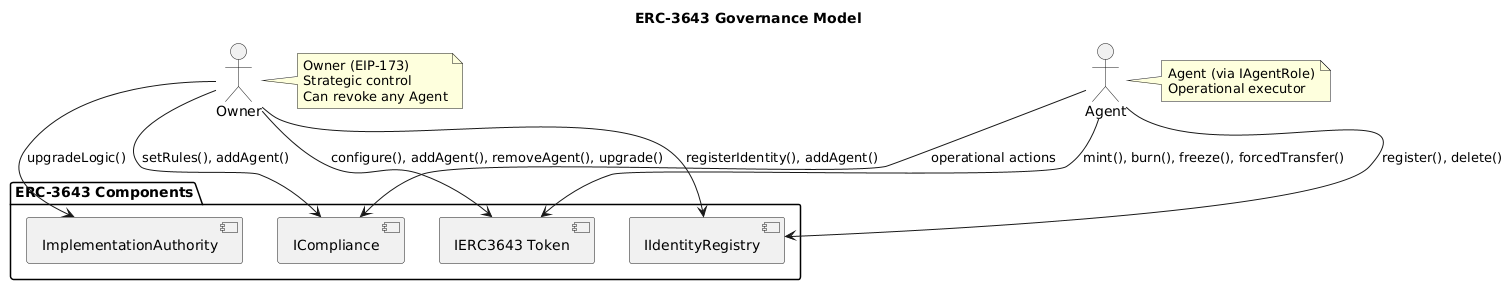

The diagram above was rendered by PlantUML. Its source (embedded in the PNG):
@startuml
title ERC-3643 Governance Model

actor Owner
actor Agent

package "ERC-3643 Components" {
  [IERC3643 Token]
  [ICompliance]
  [IIdentityRegistry]
  [ImplementationAuthority]
}

Owner --> [IERC3643 Token] : configure(), addAgent(), removeAgent(), upgrade()
Owner --> [ICompliance] : setRules(), addAgent()
Owner --> [IIdentityRegistry] : registerIdentity(), addAgent()
Owner --> [ImplementationAuthority] : upgradeLogic()

Agent --> [IERC3643 Token] : mint(), burn(), freeze(), forcedTransfer()
Agent --> [ICompliance] : operational actions
Agent --> [IIdentityRegistry] : register(), delete()

note right of Owner
  Owner (EIP-173)
  Strategic control
  Can revoke any Agent
end note

note right of Agent
  Agent (via IAgentRole)
  Operational executor
end note
@enduml